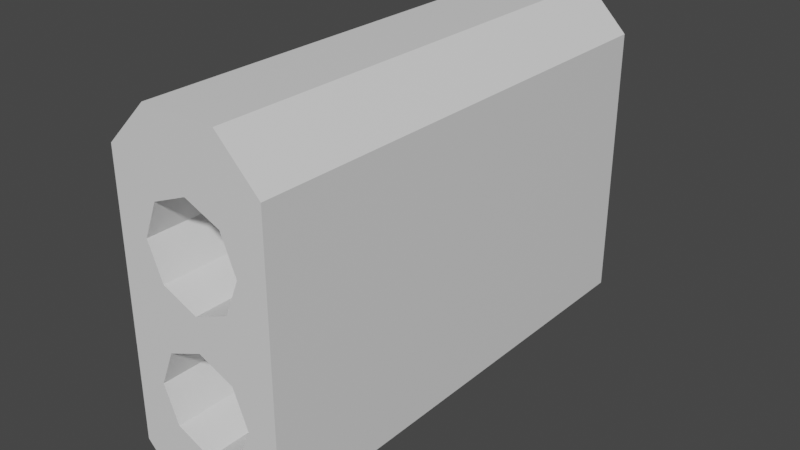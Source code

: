 # Source: missileTop.blend  (saved by Blender 3.3.6; exported with 4.5.12 LTS)
import bpy
from mathutils import Matrix  # noqa: F401  (used for matrix-valued properties, if any)

bpy.ops.wm.read_factory_settings(use_empty=True)
scene = bpy.context.scene
scene.name = 'Scene'

# ---- materials (node trees are filled in below, after node groups)
mat_missilecolor = bpy.data.materials.new('MissileColor')

# ---- material node trees
mat_missilecolor.use_nodes = True; mat_missilecolor.node_tree.nodes.clear()
_N = mat_missilecolor.node_tree.nodes; _L = mat_missilecolor.node_tree.links
n0 = _N.new('ShaderNodeBsdfPrincipled'); n0.name = 'Principled BSDF'; n0.location = (10, 300)
n0.distribution = 'GGX'
n0.subsurface_method = 'RANDOM_WALK_SKIN'
n0.inputs[3].default_value = 1.45
n0.inputs[27].default_value = (0.0, 0.0, 0.0, 1.0)
n0.inputs[28].default_value = 1.0
n1 = _N.new('ShaderNodeOutputMaterial'); n1.name = 'Material Output'; n1.location = (300, 300)
_L.new(n0.outputs[0], n1.inputs[0])
n1.is_active_output = True

# ---- world
world_world = bpy.data.worlds.new('World'); scene.world = world_world
world_world.use_nodes = True; world_world.node_tree.nodes.clear()
_N = world_world.node_tree.nodes; _L = world_world.node_tree.links
n0 = _N.new('ShaderNodeOutputWorld'); n0.name = 'World Output'; n0.location = (300, 300)
n1 = _N.new('ShaderNodeBackground'); n1.name = 'Background'; n1.location = (10, 300)
n1.inputs[0].default_value = (0.05088, 0.05088, 0.05088, 1.0)
_L.new(n1.outputs[0], n0.inputs[0])
n0.is_active_output = True
world_world.color = (0.05088, 0.05088, 0.05088)
world_world.use_sun_shadow = False
world_world.sun_shadow_jitter_overblur = 0.0

# ---- meshes
me_plane = bpy.data.meshes.new('Plane')
me_plane.from_pydata([(-0.15, 0.45, 0.125), (-0.15, 0.45, -0.003636), (0.15, -0.45, -0.003636), (0.15, -0.45, 0.125), (0.15, -0.45, 0.2536), (0.15, 0.45, 0.2536), (0.15, 0.45, 0.125), (0.15, 0.45, -0.003636), (0.06977, 0.45, 0.4625), (0.15, 0.45, 0.3823), (0.15, 0.45, -0.1323), (0.06977, 0.45, -0.2125), (0.15, -0.45, 0.3823), (0.06977, -0.45, 0.4625), (0.06977, -0.45, -0.2125), (0.15, -0.45, -0.1323), (-0.15, 0.45, 0.3823), (-0.06977, 0.45, 0.4625), (-0.06977, 0.45, -0.2125), (-0.15, 0.45, -0.1323), (-0.06977, -0.45, 0.4625), (-0.15, -0.45, 0.3823), (-0.15, -0.45, -0.1323), (-0.06977, -0.45, -0.2125), (-0.15, 0.45, 0.2536), (-0.15, -0.45, 0.2536), (-0.15, -0.45, 0.125), (-0.15, -0.45, -0.003636), (-1.863e-09, -0.45, 0.1562), (-0.06629, -0.45, 0.1837), (-0.09375, -0.45, 0.25), (-0.06629, -0.45, 0.3163), (-1.863e-09, -0.45, 0.3438), (0.06629, -0.45, 0.3163), (0.09375, -0.45, 0.25), (0.06629, -0.45, 0.1837), (-1.863e-09, -0.45, -0.09375), (-0.06629, -0.45, -0.06629), (-0.09375, -0.45, -5.96e-08), (-0.06629, -0.45, 0.06629), (-1.863e-09, -0.45, 0.09375), (0.06629, -0.45, 0.06629), (0.09375, -0.45, -5.96e-08), (0.06629, -0.45, -0.06629), (-1.863e-09, -0.45, 0.125), (-1.863e-09, -0.2362, 0.1562), (-0.06629, -0.2362, 0.1837), (-0.09375, -0.2362, 0.25), (-0.06629, -0.2362, 0.3163), (-1.863e-09, -0.2362, 0.3438), (0.06629, -0.2362, 0.3163), (0.09375, -0.2362, 0.25), (0.06629, -0.2362, 0.1837), (-1.863e-09, -0.2362, -0.09375), (-0.06629, -0.2362, -0.06629), (-0.09375, -0.2362, -5.96e-08), (-0.06629, -0.2362, 0.06629), (-1.863e-09, -0.2362, 0.09375), (0.06629, -0.2362, 0.06629), (0.09375, -0.2362, -5.96e-08), (0.06629, -0.2362, -0.06629), (0.0, -0.2362, 0.25), (0.0, -0.2362, -1.192e-07)], [], [(7, 6, 3, 2), (18, 11, 14, 23), (18, 19, 1, 0, 24, 16, 17, 8, 9, 5, 6, 7, 10, 11), (25, 21, 16, 24), (10, 7, 2, 15), (5, 9, 12, 4), (8, 13, 12, 9), (14, 11, 10, 15), (20, 17, 16, 21), (18, 23, 22, 19), (8, 17, 20, 13), (6, 5, 4, 3), (22, 27, 1, 19), (27, 26, 0, 1), (26, 25, 24, 0), (25, 30, 31, 21), (21, 31, 32, 20), (13, 20, 32), (13, 32, 33, 12), (12, 33, 34, 4), (26, 29, 30, 25), (4, 34, 35, 3), (23, 14, 36), (15, 43, 36, 14), (2, 42, 43, 15), (3, 41, 42, 2), (23, 36, 37, 22), (22, 37, 38, 27), (27, 38, 39, 26), (28, 44, 3, 35), (40, 41, 3, 44), (28, 29, 26, 44), (40, 44, 26, 39), (33, 32, 49, 50), (41, 40, 57, 58), (34, 33, 50, 51), (42, 41, 58, 59), (35, 34, 51, 52), (43, 42, 59, 60), (28, 35, 52, 45), (29, 28, 45, 46), (36, 43, 60, 53), (37, 36, 53, 54), (30, 29, 46, 47), (38, 37, 54, 55), (31, 30, 47, 48), (39, 38, 55, 56), (32, 31, 48, 49), (40, 39, 56, 57), (51, 50, 61), (59, 58, 62), (52, 51, 61), (60, 59, 62), (45, 52, 61), (46, 45, 61), (53, 60, 62), (54, 53, 62), (47, 46, 61), (55, 54, 62), (48, 47, 61), (56, 55, 62), (49, 48, 61), (57, 56, 62), (50, 49, 61), (58, 57, 62)])
_uv = me_plane.uv_layers.new(name='UVMap')
_uv.uv.foreach_set('vector', [0.296, 0.5714, 0.2143, 0.5714, 0.2143, 0.0, 0.296, 0.0, 0.8597, 0.0, 0.9428, 0.0, 0.9428, 0.5714, 0.8597, 0.5714, 0.33, 0.5714, 0.381, 0.6224, 0.381, 0.704, 0.381, 0.7857, 0.381, 0.8674, 0.381, 0.9491, 0.33, 1.0, 0.2414, 1.0, 0.1905, 0.9491, 0.1905, 0.8674, 0.1905, 0.7857, 0.1905, 0.704, 0.1905, 0.6224, 0.2414, 0.5714, 0.621, 0.5714, 0.5633, 0.5714, 0.5633, 0.0, 0.621, 0.0, 0.3776, 0.5714, 0.296, 0.5714, 0.296, 0.0, 0.3776, 0.0, 0.1326, 0.5714, 0.05094, 0.5714, 0.05094, 0.0, 0.1326, 0.0, 0.0, 0.5714, 0.0, 0.0, 0.05094, 0.0, 0.05094, 0.5714, 0.4286, 0.0, 0.4286, 0.5714, 0.3776, 0.5714, 0.3776, 0.0, 0.4912, 0.5714, 0.4912, 0.0, 0.5633, 0.0, 0.5633, 0.5714, 0.8597, 0.0, 0.8597, 0.5714, 0.7943, 0.5714, 0.7943, 0.0, 0.4286, 0.0, 0.4912, 0.0, 0.4912, 0.5714, 0.4286, 0.5714, 0.2143, 0.5714, 0.1326, 0.5714, 0.1326, 0.0, 0.2143, 0.0, 0.7943, 0.5714, 0.7365, 0.5714, 0.7365, 0.0, 0.7943, 0.0, 0.7365, 0.5714, 0.6788, 0.5714, 0.6788, 0.0, 0.7365, 0.0, 0.6788, 0.5714, 0.621, 0.5714, 0.621, 0.0, 0.6788, 0.0, 1.49e-08, 0.8674, 0.03571, 0.8651, 0.05315, 0.9072, 0.0, 0.9491, 0.0, 0.9491, 0.05315, 0.9072, 0.09524, 0.9246, 0.05094, 1.0, 0.1395, 1.0, 0.05094, 1.0, 0.09524, 0.9246, 0.1395, 1.0, 0.09524, 0.9246, 0.1373, 0.9072, 0.1905, 0.9491, 0.1905, 0.9491, 0.1373, 0.9072, 0.1548, 0.8651, 0.1905, 0.8674, 1.49e-08, 0.7857, 0.05315, 0.823, 0.03571, 0.8651, 1.49e-08, 0.8674, 0.1905, 0.8674, 0.1548, 0.8651, 0.1373, 0.823, 0.1905, 0.7857, 0.05094, 0.5714, 0.1395, 0.5714, 0.09524, 0.6468, 0.1905, 0.6224, 0.1373, 0.6643, 0.09524, 0.6468, 0.1395, 0.5714, 0.1905, 0.704, 0.1548, 0.7063, 0.1373, 0.6643, 0.1905, 0.6224, 0.1905, 0.7857, 0.1373, 0.7484, 0.1548, 0.7063, 0.1905, 0.704, 0.05094, 0.5714, 0.09524, 0.6468, 0.05315, 0.6643, 2.98e-08, 0.6224, 2.98e-08, 0.6224, 0.05315, 0.6643, 0.03571, 0.7063, 1.49e-08, 0.704, 1.49e-08, 0.704, 0.03571, 0.7063, 0.05315, 0.7484, 1.49e-08, 0.7857, 0.09524, 0.8056, 0.09524, 0.7857, 0.1905, 0.7857, 0.1373, 0.823, 0.09524, 0.7659, 0.1373, 0.7484, 0.1905, 0.7857, 0.09524, 0.7857, 0.09524, 0.8056, 0.05315, 0.823, 1.49e-08, 0.7857, 0.09524, 0.7857, 0.09524, 0.7659, 0.09524, 0.7857, 1.49e-08, 0.7857, 0.05315, 0.7484, 0.4599, 0.7072, 0.4143, 0.7072, 0.4143, 0.5714, 0.4599, 0.5714, 0.5698, 0.7072, 0.5243, 0.7072, 0.5243, 0.5714, 0.5698, 0.5714, 0.4909, 0.7072, 0.4599, 0.7072, 0.4599, 0.5714, 0.4909, 0.5714, 0.6008, 0.7072, 0.5698, 0.7072, 0.5698, 0.5714, 0.6008, 0.5714, 0.7272, 0.843, 0.6851, 0.843, 0.6851, 0.7072, 0.7272, 0.7072, 0.643, 0.843, 0.6009, 0.843, 0.6009, 0.7072, 0.643, 0.7072, 0.7693, 0.843, 0.7272, 0.843, 0.7272, 0.7072, 0.7693, 0.7072, 0.685, 0.5714, 0.7024, 0.5714, 0.7024, 0.7072, 0.685, 0.7072, 0.6851, 0.843, 0.643, 0.843, 0.643, 0.7072, 0.6851, 0.7072, 0.7866, 0.5714, 0.804, 0.5714, 0.804, 0.7072, 0.7866, 0.7072, 0.6429, 0.5714, 0.685, 0.5714, 0.685, 0.7072, 0.6429, 0.7072, 0.7445, 0.5714, 0.7866, 0.5714, 0.7866, 0.7072, 0.7445, 0.7072, 0.6008, 0.5714, 0.6429, 0.5714, 0.6429, 0.7072, 0.6008, 0.7072, 0.7024, 0.5714, 0.7445, 0.5714, 0.7445, 0.7072, 0.7024, 0.7072, 0.4143, 0.7072, 0.381, 0.7072, 0.381, 0.5714, 0.4143, 0.5714, 0.5243, 0.7072, 0.4909, 0.7072, 0.4909, 0.5714, 0.5243, 0.5714, 0.4587, 0.7072, 0.4909, 0.7394, 0.4359, 0.7622, 0.5687, 0.7072, 0.6009, 0.7394, 0.5459, 0.7622, 0.4132, 0.7072, 0.4587, 0.7072, 0.4359, 0.7622, 0.5232, 0.7072, 0.5687, 0.7072, 0.5459, 0.7622, 0.381, 0.7394, 0.4132, 0.7072, 0.4359, 0.7622, 0.381, 0.785, 0.381, 0.7394, 0.4359, 0.7622, 0.4909, 0.7394, 0.5232, 0.7072, 0.5459, 0.7622, 0.4909, 0.785, 0.4909, 0.7394, 0.5459, 0.7622, 0.4132, 0.8172, 0.381, 0.785, 0.4359, 0.7622, 0.5232, 0.8172, 0.4909, 0.785, 0.5459, 0.7622, 0.4587, 0.8172, 0.4132, 0.8172, 0.4359, 0.7622, 0.5687, 0.8172, 0.5232, 0.8172, 0.5459, 0.7622, 0.4909, 0.785, 0.4587, 0.8172, 0.4359, 0.7622, 0.6009, 0.785, 0.5687, 0.8172, 0.5459, 0.7622, 0.4909, 0.7394, 0.4909, 0.785, 0.4359, 0.7622, 0.6009, 0.7394, 0.6009, 0.785, 0.5459, 0.7622])
me_plane.materials.append(mat_missilecolor)
me_plane.update()

# ---- objects
ob_plane = bpy.data.objects.new('Plane', me_plane)

# ---- transforms, parenting, visibility, modifiers, constraints
ob_plane.location = (0.0, 0.0, 0.0)

# ---- collection membership
scene.collection.objects.link(ob_plane)

# ---- scene / render settings (as saved in the file)
scene.frame_start = 1; scene.frame_end = 250; scene.frame_set(1)
scene.render.engine = 'CYCLES'
scene.render.image_settings.color_mode = 'RGB'
scene.cycles.sampling_pattern = 'TABULATED_SOBOL'
scene.cycles.use_light_tree = False
scene.cycles.debug_use_hair_bvh = False
scene.cycles.use_auto_tile = False
scene.view_settings.view_transform = 'Filmic'
bpy.context.view_layer.update()

# ---- added for rendering (the .blend has no active camera and no usable light): camera, sun
cam_auto = bpy.data.cameras.new('AutoCamera')
cam_auto.lens = 50.0
cam_auto.sensor_width = 36.0
cam_auto.clip_end = 1000.0
ob_auto_camera = bpy.data.objects.new('AutoCamera', cam_auto)
scene.collection.objects.link(ob_auto_camera)
ob_auto_camera.location = (1.07725, -1.2927, 0.986801)
ob_auto_camera.rotation_euler = (1.09748, -7.21219e-08, 0.694738)
scene.camera = ob_auto_camera
light_auto_sun = bpy.data.lights.new('AutoSun', 'SUN')
light_auto_sun.energy = 3.0
light_auto_sun.angle = 0.0523599
ob_auto_sun = bpy.data.objects.new('AutoSun', light_auto_sun)
scene.collection.objects.link(ob_auto_sun)
ob_auto_sun.rotation_euler = (0.872665, 0.174533, 0.523599)
bpy.context.view_layer.update()
